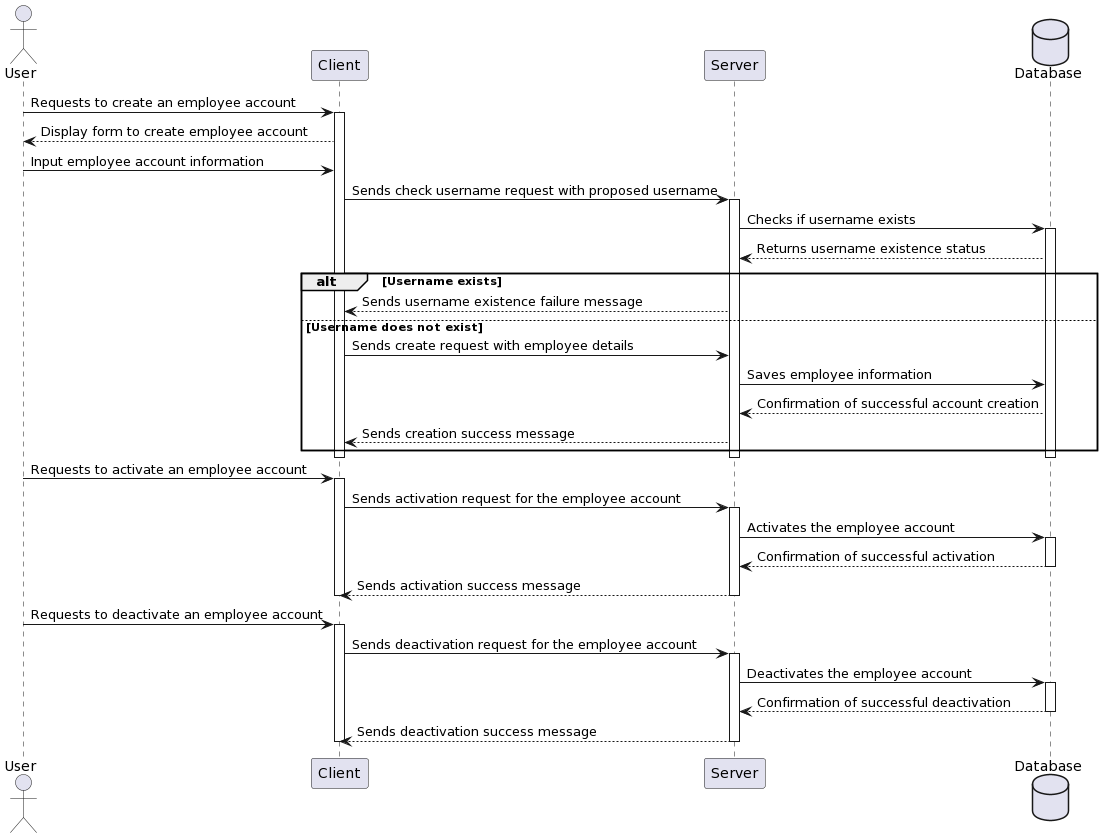

The diagram above was rendered by PlantUML. Its source (embedded in the PNG):
@startuml
actor User
participant "Client" as C
participant "Server" as S
database Database

User -> C: Requests to create an employee account
activate C
C --> User: Display form to create employee account
User -> C: Input employee account information
C -> S: Sends check username request with proposed username
activate S
S -> Database: Checks if username exists
activate Database
Database --> S: Returns username existence status
alt Username exists
    S --> C: Sends username existence failure message
else Username does not exist
    C -> S: Sends create request with employee details
    S -> Database: Saves employee information
    Database --> S: Confirmation of successful account creation
    S --> C: Sends creation success message
end
deactivate Database
deactivate C
deactivate S

User -> C: Requests to activate an employee account
activate C
C -> S: Sends activation request for the employee account
activate S
S -> Database: Activates the employee account
activate Database
Database --> S: Confirmation of successful activation
deactivate Database
S --> C: Sends activation success message
deactivate C
deactivate S

User -> C: Requests to deactivate an employee account
activate C
C -> S: Sends deactivation request for the employee account
activate S
S -> Database: Deactivates the employee account
activate Database
Database --> S: Confirmation of successful deactivation
deactivate Database
S --> C: Sends deactivation success message
deactivate C
deactivate S
@enduml